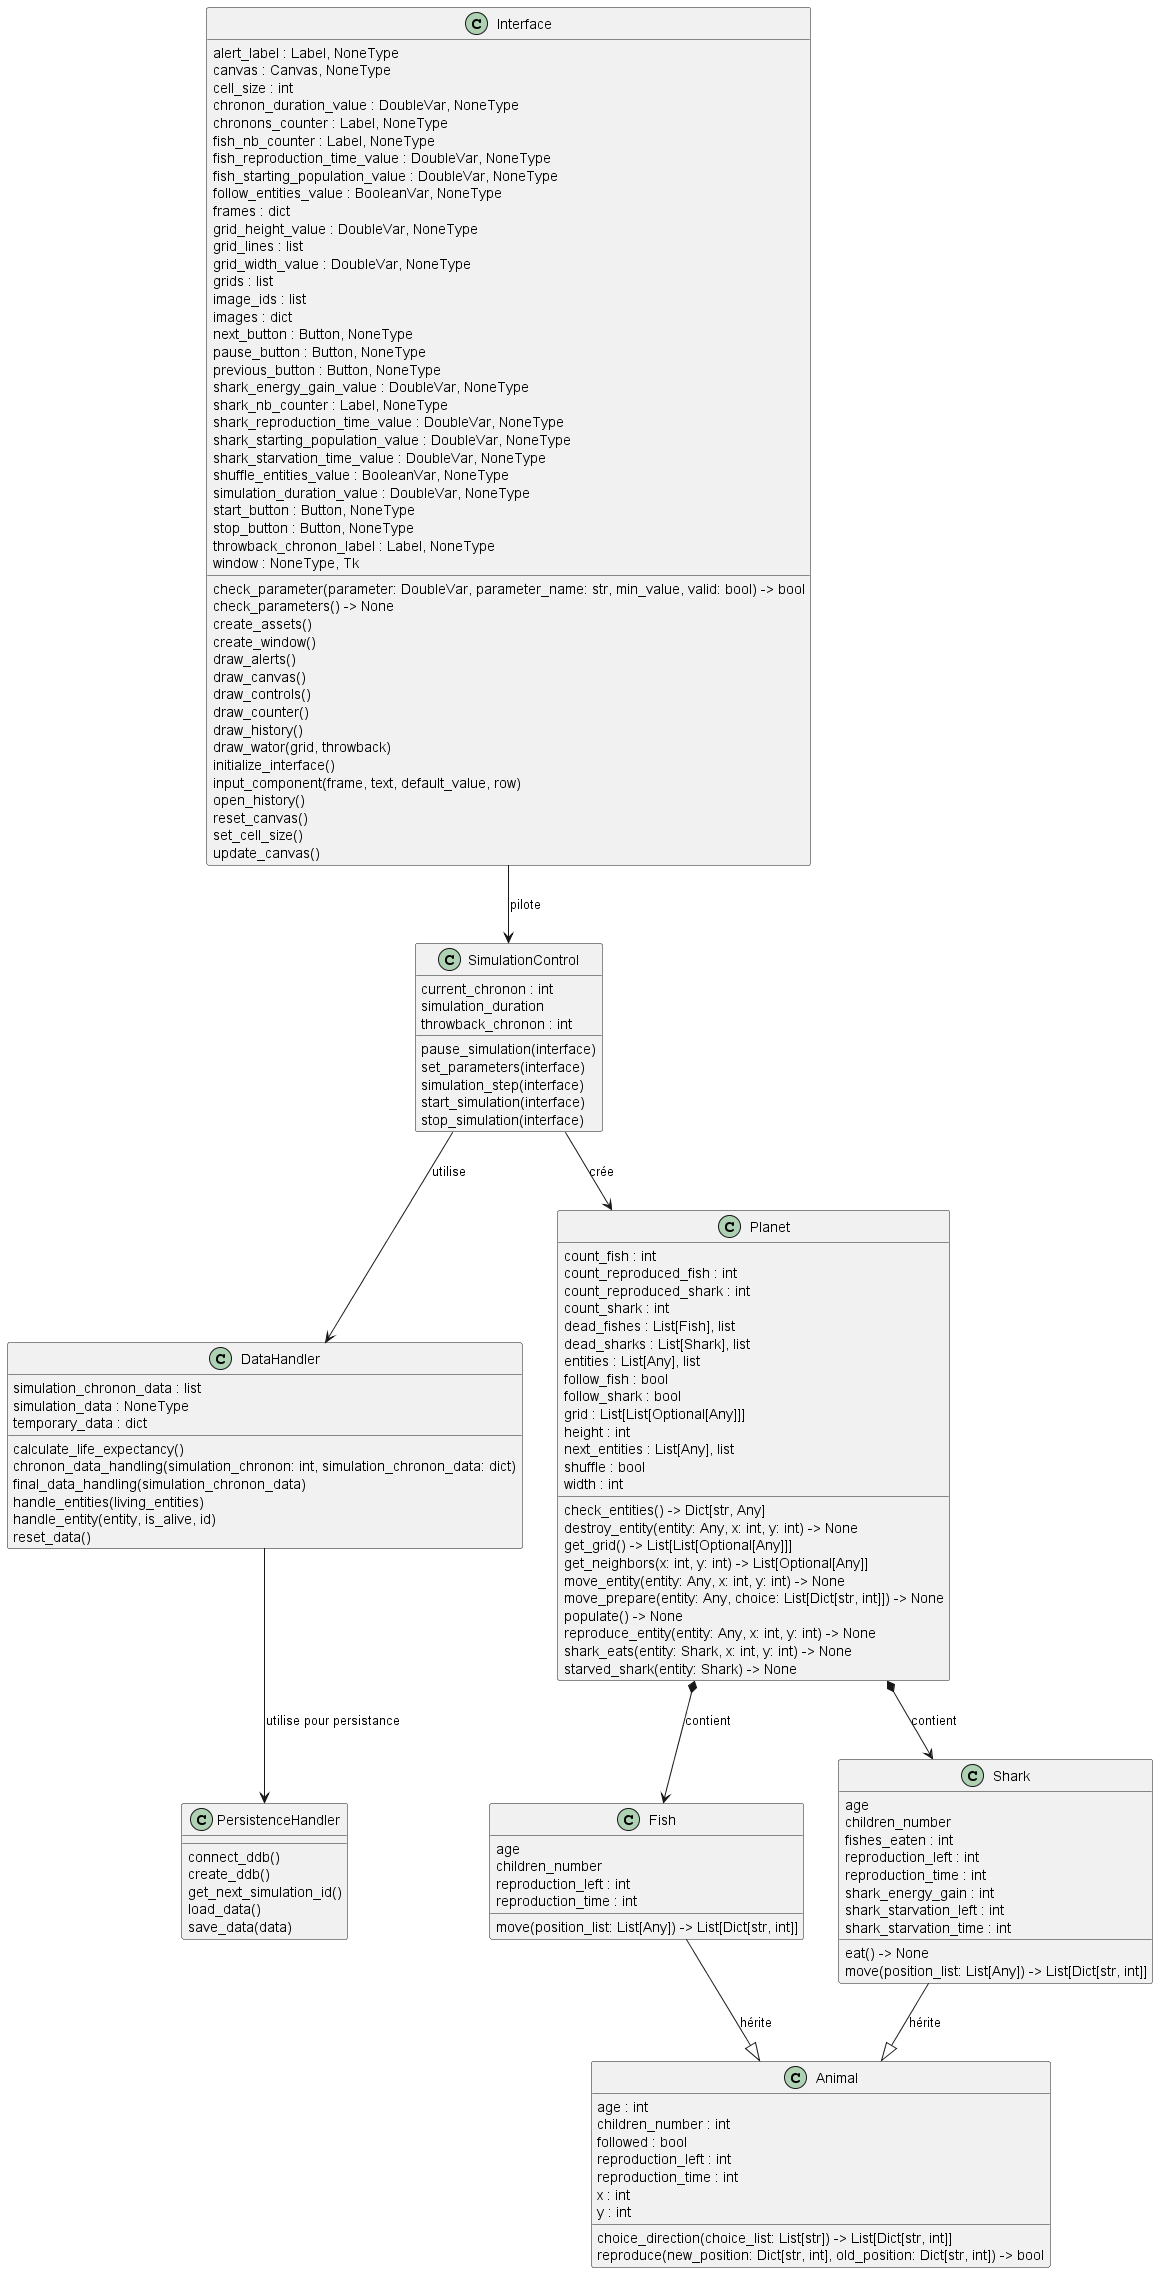

The diagram above was rendered by PlantUML. Its source (embedded in the PNG):
@startuml associations_only
set namespaceSeparator none
class "Animal" as Animal{
  age : int
  children_number : int
  followed : bool
  reproduction_left : int
  reproduction_time : int
  x : int
  y : int
  choice_direction(choice_list: List[str]) -> List[Dict[str, int]]
  reproduce(new_position: Dict[str, int], old_position: Dict[str, int]) -> bool
}
class "DataHandler" as DataHandler {
  simulation_chronon_data : list
  simulation_data : NoneType
  temporary_data : dict
  calculate_life_expectancy()
  chronon_data_handling(simulation_chronon: int, simulation_chronon_data: dict)
  final_data_handling(simulation_chronon_data)
  handle_entities(living_entities)
  handle_entity(entity, is_alive, id)
  reset_data()
}
class "Fish" as Fish {
  age
  children_number
  reproduction_left : int
  reproduction_time : int
  move(position_list: List[Any]) -> List[Dict[str, int]]
}
class "Interface" as Interface {
  alert_label : Label, NoneType
  canvas : Canvas, NoneType
  cell_size : int
  chronon_duration_value : DoubleVar, NoneType
  chronons_counter : Label, NoneType
  fish_nb_counter : Label, NoneType
  fish_reproduction_time_value : DoubleVar, NoneType
  fish_starting_population_value : DoubleVar, NoneType
  follow_entities_value : BooleanVar, NoneType
  frames : dict
  grid_height_value : DoubleVar, NoneType
  grid_lines : list
  grid_width_value : DoubleVar, NoneType
  grids : list
  image_ids : list
  images : dict
  next_button : Button, NoneType
  pause_button : Button, NoneType
  previous_button : Button, NoneType
  shark_energy_gain_value : DoubleVar, NoneType
  shark_nb_counter : Label, NoneType
  shark_reproduction_time_value : DoubleVar, NoneType
  shark_starting_population_value : DoubleVar, NoneType
  shark_starvation_time_value : DoubleVar, NoneType
  shuffle_entities_value : BooleanVar, NoneType
  simulation_duration_value : DoubleVar, NoneType
  start_button : Button, NoneType
  stop_button : Button, NoneType
  throwback_chronon_label : Label, NoneType
  window : NoneType, Tk
  check_parameter(parameter: DoubleVar, parameter_name: str, min_value, valid: bool) -> bool
  check_parameters() -> None
  create_assets()
  create_window()
  draw_alerts()
  draw_canvas()
  draw_controls()
  draw_counter()
  draw_history()
  draw_wator(grid, throwback)
  initialize_interface()
  input_component(frame, text, default_value, row)
  open_history()
  reset_canvas()
  set_cell_size()
  update_canvas()
}
class "PersistenceHandler" as PersistenceHandler {
  connect_ddb()
  create_ddb()
  get_next_simulation_id()
  load_data()
  save_data(data)
}
class "Planet" as Planet {
  count_fish : int
  count_reproduced_fish : int
  count_reproduced_shark : int
  count_shark : int
  dead_fishes : List[Fish], list
  dead_sharks : List[Shark], list
  entities : List[Any], list
  follow_fish : bool
  follow_shark : bool
  grid : List[List[Optional[Any]]]
  height : int
  next_entities : List[Any], list
  shuffle : bool
  width : int
  check_entities() -> Dict[str, Any]
  destroy_entity(entity: Any, x: int, y: int) -> None
  get_grid() -> List[List[Optional[Any]]]
  get_neighbors(x: int, y: int) -> List[Optional[Any]]
  move_entity(entity: Any, x: int, y: int) -> None
  move_prepare(entity: Any, choice: List[Dict[str, int]]) -> None
  populate() -> None
  reproduce_entity(entity: Any, x: int, y: int) -> None
  shark_eats(entity: Shark, x: int, y: int) -> None
  starved_shark(entity: Shark) -> None
}
class "Shark" as Shark {
  age
  children_number
  fishes_eaten : int
  reproduction_left : int
  reproduction_time : int
  shark_energy_gain : int
  shark_starvation_left : int
  shark_starvation_time : int
  eat() -> None
  move(position_list: List[Any]) -> List[Dict[str, int]]
}
class "SimulationControl" as SimulationControl {
  current_chronon : int
  simulation_duration
  throwback_chronon : int
  pause_simulation(interface)
  set_parameters(interface)
  simulation_step(interface)
  start_simulation(interface)
  stop_simulation(interface)
}
' Héritage
Fish --|> Animal : hérite
Shark --|> Animal : hérite

' Associations
Planet *--> Fish : contient
Planet *--> Shark : contient
SimulationControl --> Planet : crée
Interface -->  SimulationControl: pilote
SimulationControl --> DataHandler : utilise
DataHandler --> PersistenceHandler : utilise pour persistance

@enduml